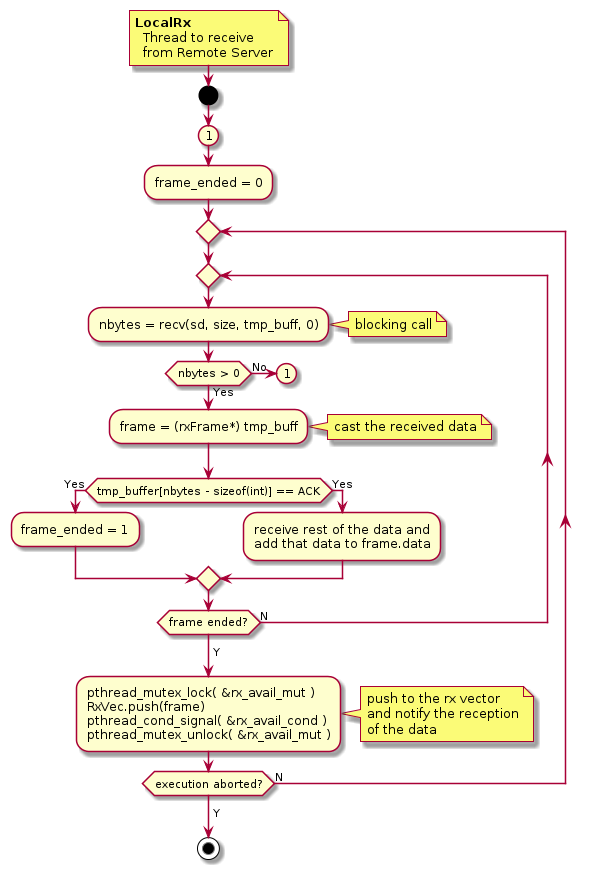

The diagram above was rendered by PlantUML. Its source (embedded in the PNG):
@startuml
'-----------------------
  note right
  <b>LocalRx</b>
    Thread to receive 
    from Remote Server
  end note
'-----------------------
start
(1)
:frame_ended = 0;
    repeat
        repeat
			:nbytes = recv(sd, size, tmp_buff, 0);
			''
			note right
				blocking call
			end note

			if (nbytes > 0) then (Yes)
				:frame = (rxFrame*) tmp_buff;
				''
				note right
					cast the received data
				end note
				if (tmp_buffer[nbytes - sizeof(int)] == ACK) then (Yes)
						:frame_ended = 1;
				else (Yes)
					:receive rest of the data and
					add that data to frame.data;
				endif
			else (No)
			(1)
			detach
			endif
		repeat while(frame ended?) is (N)
		->Y;
		''if(arroz) then(Y)
		:pthread_mutex_lock( &rx_avail_mut )
		RxVec.push(frame)
		pthread_cond_signal( &rx_avail_cond )
		pthread_mutex_unlock( &rx_avail_mut );
			''
            note right
				push to the rx vector
				and notify the reception
				of the data
            end note
			''
        ''else (No)
        ''endif
        'backward
    repeat while(execution aborted?) is (N)
	->Y;
	stop
  
'-----------------------
@enduml